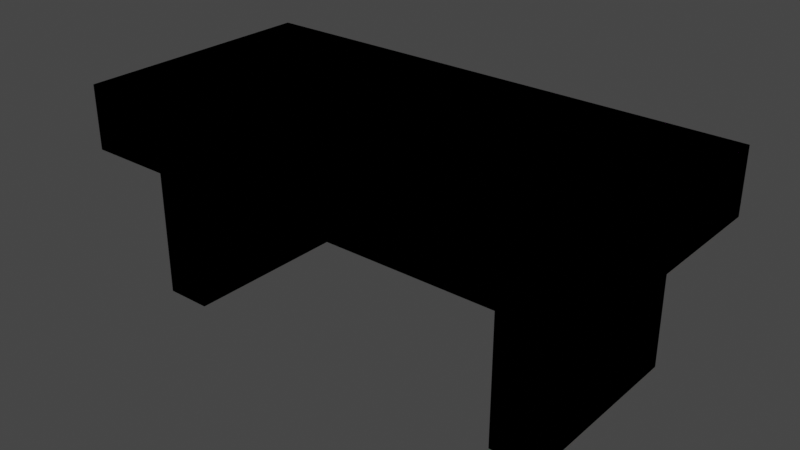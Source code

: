 # Source: BancoV2.blend  (saved by Blender 3.4.6; exported with 4.5.12 LTS)
import bpy
from mathutils import Matrix  # noqa: F401  (used for matrix-valued properties, if any)

bpy.ops.wm.read_factory_settings(use_empty=True)
scene = bpy.context.scene
scene.name = 'Scene'

# ---- collections
col_collection = bpy.data.collections.new('Collection'); scene.collection.children.link(col_collection)

# ---- images (referenced by path relative to the original .blend; pixels are not part of the script)
import os
ASSET_DIR = os.environ.get("B2B_ASSET_DIR", "")  # directory of the original .blend (textures are referenced by path, not embedded)
HERE = os.path.dirname(os.path.abspath(__file__))  # packed textures are extracted next to this script under _unpacked/

def load_image(name, relpath, width, height, colorspace="sRGB"):
    """Load a texture the original file referenced (path relative to the .blend, or extracted next to this script)."""
    p = next((c for c in (os.path.join(HERE, relpath), os.path.join(ASSET_DIR, relpath)) if relpath and os.path.exists(c)), "")
    if p:
        img = bpy.data.images.load(p, check_existing=True)
        img.name = name
    else:  # same state as the original file: an image datablock whose file is absent (Cycles renders it pink)
        img = bpy.data.images.new(name, width, height)
        img.source = "FILE"
        img.filepath = "//" + (relpath or name)
    img.colorspace_settings.name = colorspace
    return img
img_textura_cemento_jpg_001 = load_image('textura-cemento.jpg.001', 'precompose/textura-cemento.jpg', 1024, 1024, 'sRGB')
img_banco_diffuse = load_image('Banco_Diffuse', 'Texture/Banco_Normal.jpg', 1024, 1024, 'Non-Color')
img_banco_diffuse_jpg = load_image('Banco_Diffuse.jpg', 'Texture/Banco_Diffuse.jpg', 1024, 1024, 'sRGB')
img_banco_roughness_jpg = load_image('Banco_Roughness.jpg', 'Texture/Banco_Roughness.jpg', 1024, 1024, 'Non-Color')

# ---- materials (node trees are filled in below, after node groups)
mat_material_001 = bpy.data.materials.new('Material.001')
mat_material_002 = bpy.data.materials.new('Material.002')

# ---- material node trees
mat_material_001.use_nodes = True; mat_material_001.node_tree.nodes.clear()
_N = mat_material_001.node_tree.nodes; _L = mat_material_001.node_tree.links
n0 = _N.new('ShaderNodeBsdfPrincipled'); n0.name = 'Principled BSDF'; n0.location = (10, 300)
n0.distribution = 'GGX'
n0.subsurface_method = 'RANDOM_WALK_SKIN'
n0.inputs[2].default_value = 1.0
n0.inputs[3].default_value = 1.45
n0.inputs[13].default_value = 0.0
n0.inputs[27].default_value = (0.0, 0.0, 0.0, 1.0)
n0.inputs[28].default_value = 1.0
n1 = _N.new('ShaderNodeOutputMaterial'); n1.name = 'Material Output'; n1.location = (300, 300)
n2 = _N.new('ShaderNodeTexCoord'); n2.name = 'Texture Coordinate'; n2.location = (-1255, 79)
n3 = _N.new('ShaderNodeMapping'); n3.name = 'Mapping'; n3.location = (-939, 211)
n3.inputs[1].default_value = (0.0, 1.9, 0.0)
n3.inputs[3].default_value = (2.0, 2.0, 2.0)
n4 = _N.new('ShaderNodeTexImage'); n4.name = 'Image Texture.001'; n4.location = (-707, 218)
n4.image = img_textura_cemento_jpg_001
n5 = _N.new('ShaderNodeTexImage'); n5.name = 'Image Texture'; n5.location = (507, 218)
n5.image = img_banco_diffuse
n6 = _N.new('ShaderNodeBump'); n6.name = 'Bump'; n6.location = (-320, 9)
n6.inputs[0].default_value = 0.3167
n6.inputs[1].default_value = 0.2
n6.inputs[2].default_value = 1.0
_L.new(n0.outputs[0], n1.inputs[0])
_L.new(n4.outputs[0], n0.inputs[0])
_L.new(n3.outputs[0], n4.inputs[0])
_L.new(n2.outputs[2], n3.inputs[0])
_L.new(n4.outputs[0], n6.inputs[3])
_L.new(n6.outputs[0], n0.inputs[5])
n1.is_active_output = True
mat_material_002.use_nodes = True; mat_material_002.node_tree.nodes.clear()
_N = mat_material_002.node_tree.nodes; _L = mat_material_002.node_tree.links
n0 = _N.new('NodeFrame'); n0.name = 'Frame'; n0.location = (-1272, 313)
n0.label = 'Mapping'
n0.width = 400
n1 = _N.new('NodeFrame'); n1.name = 'Frame.001'; n1.location = (-630, 513)
n1.label = 'Textures'
n1.width = 358
n2 = _N.new('ShaderNodeOutputMaterial'); n2.name = 'Material Output'; n2.location = (300, 300)
n3 = _N.new('ShaderNodeMapping'); n3.name = 'Mapping'; n3.location = (230, -30)
n4 = _N.new('ShaderNodeTexCoord'); n4.name = 'Texture Coordinate'; n4.location = (30, -30)
n5 = _N.new('ShaderNodeBsdfPrincipled'); n5.name = 'Principled BSDF'; n5.location = (10, 300)
n5.distribution = 'GGX'
n5.subsurface_method = 'RANDOM_WALK_SKIN'
n5.inputs[3].default_value = 1.45
n5.inputs[27].default_value = (0.0, 0.0, 0.0, 1.0)
n5.inputs[28].default_value = 1.0
n6 = _N.new('ShaderNodeTexImage'); n6.name = 'Image Texture'; n6.location = (88, -30)
n6.label = 'Base Color'
n6.image = img_banco_diffuse_jpg
n7 = _N.new('ShaderNodeTexImage'); n7.name = 'Image Texture.001'; n7.location = (88, -310)
n7.label = 'Roughness'
n7.image = img_banco_roughness_jpg
n8 = _N.new('NodeReroute'); n8.name = 'Reroute'; n8.location = (38, -485)
n8.width = 16
n8.socket_idname = 'NodeSocketVector'
n3.parent = n0
n4.parent = n0
n6.parent = n1
n7.parent = n1
n8.parent = n1
_L.new(n5.outputs[0], n2.inputs[0])
_L.new(n6.outputs[0], n5.inputs[0])
_L.new(n7.outputs[0], n5.inputs[2])
_L.new(n8.outputs[0], n6.inputs[0])
_L.new(n8.outputs[0], n7.inputs[0])
_L.new(n3.outputs[0], n8.inputs[0])
_L.new(n4.outputs[2], n3.inputs[0])
n2.is_active_output = True

# ---- world
world_world = bpy.data.worlds.new('World'); scene.world = world_world
world_world.use_nodes = True; world_world.node_tree.nodes.clear()
_N = world_world.node_tree.nodes; _L = world_world.node_tree.links
n0 = _N.new('ShaderNodeOutputWorld'); n0.name = 'World Output'; n0.location = (300, 300)
n1 = _N.new('ShaderNodeBackground'); n1.name = 'Background'; n1.location = (10, 300)
n1.inputs[0].default_value = (0.05088, 0.05088, 0.05088, 1.0)
_L.new(n1.outputs[0], n0.inputs[0])
n0.is_active_output = True
world_world.color = (0.05088, 0.05088, 0.05088)
world_world.use_sun_shadow = False
world_world.sun_shadow_jitter_overblur = 0.0

# ---- lights
light_light = bpy.data.lights.new('Light', 'POINT')
light_light.transmission_factor = 0.0
light_light.energy = 1000.0
light_light.shadow_soft_size = 0.1
light_light.shadow_maximum_resolution = 0.006
light_light.use_absolute_resolution = True

# ---- meshes
me_cube_001 = bpy.data.meshes.new('Cube.001')
me_cube_001.from_pydata([(0.8469, -0.4093, 0.4945), (0.8469, -0.4093, 0.7046), (0.8469, 0.4056, 0.4945), (0.8469, 0.4056, 0.7046), (0.5541, 0.3068, 0.4945), (0.7075, 0.3068, 0.4945), (0.5541, -0.3068, 0.4945), (0.7075, -0.3068, 0.4945), (0.7075, 0.3068, -2.004e-07), (0.5541, 0.3068, -2.004e-07), (0.5541, -0.3068, -2.004e-07), (0.7075, -0.3068, -2.004e-07), (-0.8469, -0.4093, 0.4945), (-0.8469, -0.4093, 0.7046), (-0.8469, 0.4056, 0.4945), (-0.8469, 0.4056, 0.7046), (-0.5541, 0.3068, 0.4945), (-0.7075, 0.3068, 0.4945), (-0.5541, -0.3068, 0.4945), (-0.7075, -0.3068, 0.4945), (-0.7075, 0.3068, -2.004e-07), (-0.5541, 0.3068, -2.004e-07), (-0.5541, -0.3068, -2.004e-07), (-0.7075, -0.3068, -2.004e-07)], [], [(3, 1, 0, 2), (6, 4, 9, 10), (7, 6, 10, 11), (4, 5, 8, 9), (5, 7, 11, 8), (0, 1, 13, 12), (14, 12, 13, 15), (18, 22, 21, 16), (13, 1, 3, 15), (19, 23, 22, 18), (16, 21, 20, 17), (17, 20, 23, 19), (3, 2, 14, 15)])
_uv = me_cube_001.uv_layers.new(name='UVMap')
_uv.uv.foreach_set('vector', [0.534, 0.8252, 0.534, 0.9825, 0.4934, 0.9825, 0.4934, 0.8252, 0.7765, 0.6866, 0.7765, 0.4164, 0.9943, 0.4164, 0.9943, 0.6866, 0.7765, 0.07865, 0.7765, 0.01112, 0.9943, 0.01112, 0.9943, 0.07865, 0.7765, 0.4164, 0.7765, 0.3489, 0.9943, 0.3489, 0.9943, 0.4164, 0.7765, 0.3489, 0.7765, 0.07865, 0.9943, 0.07865, 0.9943, 0.3489, 0.4934, 0.01444, 0.534, 0.01444, 0.534, 0.3412, 0.4934, 0.3412, 0.4934, 0.4984, 0.4934, 0.3412, 0.534, 0.3412, 0.534, 0.4984, 0.5425, 0.01454, 0.7603, 0.01454, 0.7603, 0.2848, 0.5425, 0.2848, 0.4875, 0.01201, 0.4875, 0.9923, 0.01585, 0.9923, 0.01585, 0.01201, 0.5425, 0.6225, 0.7603, 0.6225, 0.7603, 0.69, 0.5425, 0.69, 0.5425, 0.2848, 0.7603, 0.2848, 0.7603, 0.3523, 0.5425, 0.3523, 0.5425, 0.3523, 0.7603, 0.3523, 0.7603, 0.6225, 0.5425, 0.6225, 0.534, 0.8252, 0.4934, 0.8252, 0.4934, 0.4984, 0.534, 0.4984])
me_cube_001.materials.append(mat_material_001)
me_cube_001.update()
me_cube_002 = bpy.data.meshes.new('Cube.002')
me_cube_002.from_pydata([(0.8469, -0.4093, 0.4945), (0.8469, -0.4093, 0.7046), (0.8469, 0.4056, 0.4945), (0.8469, 0.4056, 0.7046), (0.5541, 0.3068, 0.4945), (0.7075, 0.3068, 0.4945), (0.5541, -0.3068, 0.4945), (0.7075, -0.3068, 0.4945), (0.7075, 0.3068, -2.004e-07), (0.5541, 0.3068, -2.004e-07), (0.5541, -0.3068, -2.004e-07), (0.7075, -0.3068, -2.004e-07), (-0.8469, -0.4093, 0.4945), (-0.8469, -0.4093, 0.7046), (-0.8469, 0.4056, 0.4945), (-0.8469, 0.4056, 0.7046), (-0.5541, 0.3068, 0.4945), (-0.7075, 0.3068, 0.4945), (-0.5541, -0.3068, 0.4945), (-0.7075, -0.3068, 0.4945), (-0.7075, 0.3068, -2.004e-07), (-0.5541, 0.3068, -2.004e-07), (-0.5541, -0.3068, -2.004e-07), (-0.7075, -0.3068, -2.004e-07)], [], [(3, 1, 0, 2), (6, 4, 9, 10), (7, 6, 10, 11), (4, 5, 8, 9), (5, 7, 11, 8), (0, 1, 13, 12), (14, 12, 13, 15), (18, 22, 21, 16), (13, 1, 3, 15), (19, 23, 22, 18), (16, 21, 20, 17), (17, 20, 23, 19), (3, 2, 14, 15)])
_uv = me_cube_002.uv_layers.new(name='UVMap')
_uv.uv.foreach_set('vector', [0.534, 0.8252, 0.534, 0.9825, 0.4934, 0.9825, 0.4934, 0.8252, 0.7765, 0.6866, 0.7765, 0.4164, 0.9943, 0.4164, 0.9943, 0.6866, 0.7765, 0.07865, 0.7765, 0.01112, 0.9943, 0.01112, 0.9943, 0.07865, 0.7765, 0.4164, 0.7765, 0.3489, 0.9943, 0.3489, 0.9943, 0.4164, 0.7765, 0.3489, 0.7765, 0.07865, 0.9943, 0.07865, 0.9943, 0.3489, 0.4934, 0.01444, 0.534, 0.01444, 0.534, 0.3412, 0.4934, 0.3412, 0.4934, 0.4984, 0.4934, 0.3412, 0.534, 0.3412, 0.534, 0.4984, 0.5425, 0.01454, 0.7603, 0.01454, 0.7603, 0.2848, 0.5425, 0.2848, 0.4875, 0.01201, 0.4875, 0.9923, 0.01585, 0.9923, 0.01585, 0.01201, 0.5425, 0.6225, 0.7603, 0.6225, 0.7603, 0.69, 0.5425, 0.69, 0.5425, 0.2848, 0.7603, 0.2848, 0.7603, 0.3523, 0.5425, 0.3523, 0.5425, 0.3523, 0.7603, 0.3523, 0.7603, 0.6225, 0.5425, 0.6225, 0.534, 0.8252, 0.4934, 0.8252, 0.4934, 0.4984, 0.534, 0.4984])
me_cube_002.materials.append(mat_material_002)
me_cube_002.update()

# ---- objects
ob_light = bpy.data.objects.new('Light', light_light)
ob_cube = bpy.data.objects.new('Cube', me_cube_001)
ob_cube_001 = bpy.data.objects.new('Cube.001', me_cube_002)

# ---- transforms, parenting, visibility, modifiers, constraints
ob_light.location = (4.076, 1.005, 5.904)
ob_light.rotation_euler = (0.6503, 0.05522, 1.866)
ob_light.lock_rotations_4d = False
ob_light.empty_display_type = 'ARROWS'
ob_light.color = (0.0, 0.0, 0.0, 0.0)
ob_light.lineart.crease_threshold = 0.0
ob_cube.location = (0.0, 0.0, 0.0)
ob_cube_001.location = (0.0, 0.0, 0.0)

# ---- collection membership
col_collection.objects.link(ob_light)
col_collection.objects.link(ob_cube)
col_collection.objects.link(ob_cube_001)

# ---- scene / render settings (as saved in the file)
scene.frame_start = 1; scene.frame_end = 250; scene.frame_set(1)
scene.render.engine = 'CYCLES'
scene.cycles.samples = 30
scene.cycles.sampling_pattern = 'TABULATED_SOBOL'
scene.cycles.use_light_tree = False
scene.cycles.bake_type = 'NORMAL'
scene.view_settings.view_transform = 'Filmic'
bpy.context.view_layer.update()

# ---- added for rendering (the .blend has no active camera): camera
cam_auto = bpy.data.cameras.new('AutoCamera')
cam_auto.lens = 50.0
cam_auto.sensor_width = 36.0
cam_auto.clip_end = 1000.0
ob_auto_camera = bpy.data.objects.new('AutoCamera', cam_auto)
scene.collection.objects.link(ob_auto_camera)
ob_auto_camera.location = (1.85722, -2.23053, 1.8381)
ob_auto_camera.rotation_euler = (1.09748, -7.21219e-08, 0.694738)
scene.camera = ob_auto_camera
bpy.context.view_layer.update()
